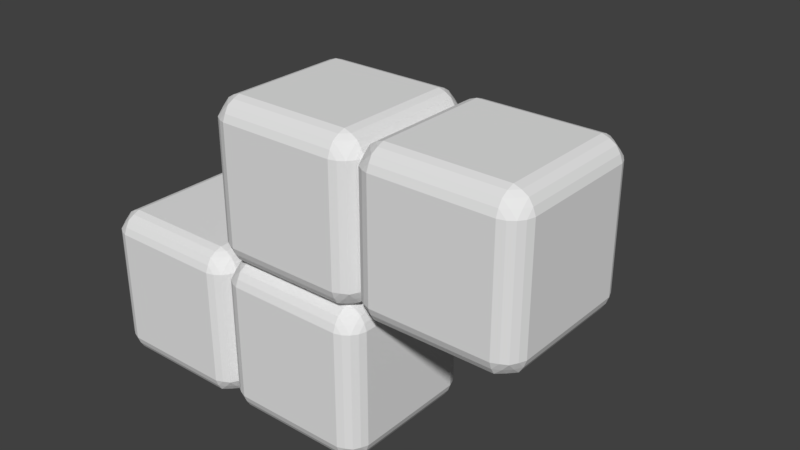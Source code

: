 # Source: b.blend  (saved by Blender 2.79.0; exported with 4.5.12 LTS)
import bpy
from mathutils import Matrix  # noqa: F401  (used for matrix-valued properties, if any)

bpy.ops.wm.read_factory_settings(use_empty=True)
scene = bpy.context.scene
scene.name = 'Scene'

# ---- collections
col_collection_1 = bpy.data.collections.new('Collection 1'); scene.collection.children.link(col_collection_1)

# ---- world
world_world = bpy.data.worlds.new('World'); scene.world = world_world
world_world.color = (0.05088, 0.05088, 0.05088)
world_world.use_sun_shadow = False
world_world.sun_shadow_jitter_overblur = 0.0
world_world.cycles.sampling_method = 'MANUAL'

# ---- meshes
me_plane_003 = bpy.data.meshes.new('Plane.003')
me_plane_003.from_pydata([(-1.0, -0.75, 0.75), (-1.0, -0.75, -0.75), (-1.0, 0.75, 0.75), (-1.0, 0.75, -0.75), (-0.7503, -1.0, -0.75), (0.7497, -1.0, -0.75), (-0.7503, -1.0, 0.75), (0.7497, -1.0, 0.75), (-0.7503, -0.75, 1.0), (0.7497, -0.75, 1.0), (-0.7503, 0.75, 1.0), (0.7497, 0.75, 1.0), (-0.8392, -0.75, 0.968), (0.8386, -0.75, 0.968), (-0.8392, 0.75, 0.968), (0.8386, 0.75, 0.968), (-0.919, -0.75, 0.9187), (0.9185, -0.75, 0.9187), (-0.919, 0.75, 0.9187), (0.9185, 0.75, 0.9187), (-0.7459, -0.968, 0.8389), (0.7497, -0.968, 0.8389), (-0.7459, 0.9679, 0.8389), (0.7497, 0.9679, 0.8389), (-0.7459, -0.8389, 0.968), (0.7497, -0.8389, 0.968), (-0.7459, 0.8389, 0.968), (0.7497, 0.8389, 0.968), (-0.7503, -0.9188, 0.9187), (0.7497, -0.9188, 0.9187), (-0.7503, 0.9187, 0.9187), (0.7497, 0.9187, 0.9187), (-0.9682, -0.75, 0.8389), (0.9677, -0.75, 0.8389), (-0.9682, 0.75, 0.8389), (0.9677, 0.75, 0.8389), (-0.7503, 0.75, -1.0), (0.7497, 0.75, -1.0), (-0.7503, -0.75, -1.0), (0.7497, -0.75, -1.0), (-0.8392, 0.75, -0.968), (0.8386, 0.75, -0.968), (-0.8392, -0.75, -0.968), (0.8386, -0.75, -0.968), (-0.919, 0.75, -0.9187), (0.9185, 0.75, -0.9187), (-0.919, -0.75, -0.9187), (0.9185, -0.75, -0.9187), (-0.7459, 0.9679, -0.8389), (0.7497, 0.9679, -0.8389), (-0.7459, -0.968, -0.8389), (0.7497, -0.968, -0.8389), (-0.7459, 0.8389, -0.968), (0.7497, 0.8389, -0.968), (-0.7459, -0.8389, -0.968), (0.7497, -0.8389, -0.968), (-0.7503, 0.9187, -0.9187), (0.7497, 0.9187, -0.9187), (-0.7503, -0.9188, -0.9187), (0.7497, -0.9188, -0.9187), (-0.9682, 0.75, -0.8389), (0.9677, 0.75, -0.8389), (-0.9682, -0.75, -0.8389), (0.9677, -0.75, -0.8389), (-0.8392, 0.9679, -0.7456), (-0.9682, 0.8389, 0.7456), (-0.8392, 0.9679, 0.7456), (-0.9682, 0.8389, -0.7456), (-0.919, 0.9187, -0.75), (-0.919, 0.9187, 0.75), (-0.9697, -0.8377, 0.7456), (-0.9205, -0.9175, 0.75), (-0.8392, -0.968, 0.7456), (-0.9682, -0.8389, -0.7456), (-0.919, -0.9188, -0.75), (-0.8392, -0.968, -0.7456), (0.8386, -0.968, -0.7456), (0.8386, -0.968, 0.7456), (0.9677, -0.8389, -0.7456), (0.9677, -0.8389, 0.7456), (0.9185, -0.9188, -0.75), (0.9185, -0.9188, 0.75), (0.9185, 0.9187, 0.75), (0.9185, 0.9187, -0.75), (0.8386, 0.9679, 0.7456), (0.8386, 0.9679, -0.7456), (0.9677, 0.8389, 0.7456), (0.9677, 0.8389, -0.7456), (-0.919, -0.8389, -0.8389), (-0.8392, -0.8389, 0.9187), (-0.919, -0.8389, 0.8389), (-0.8392, -0.9188, 0.8389), (-0.8392, -0.8389, -0.9187), (-0.8392, -0.9188, -0.8389), (0.8386, 0.8389, 0.9187), (0.8386, -0.8389, 0.9187), (-0.8392, 0.8389, 0.9187), (0.8386, -0.8389, -0.9187), (0.8386, 0.8389, -0.9187), (-0.8392, 0.8389, -0.9187), (-0.919, 0.8389, -0.8389), (-0.8392, 0.9187, -0.8389), (-0.8392, 0.9187, 0.8389), (-0.919, 0.8389, 0.8389), (0.8386, -0.9188, 0.8389), (0.9185, -0.8389, 0.8389), (0.8386, -0.9188, -0.8389), (0.9185, -0.8389, -0.8389), (0.8386, 0.9187, 0.8389), (0.9185, 0.8389, 0.8389), (0.8386, 0.9187, -0.8389), (0.9185, 0.8389, -0.8389), (1.25, 1.0, -0.75), (2.75, 1.0, -0.75), (1.25, 1.0, 0.75), (2.75, 1.0, 0.75), (3.0, -0.75, 0.75), (3.0, -0.75, -0.75), (3.0, 0.75, 0.75), (3.0, 0.75, -0.75), (0.9997, -0.75, 0.75), (0.9997, -0.75, -0.75), (0.9997, 0.75, 0.75), (0.9997, 0.75, -0.75), (1.25, -1.0, -0.75), (2.75, -1.0, -0.75), (1.25, -1.0, 0.75), (2.75, -1.0, 0.75), (1.161, -0.75, 0.968), (2.839, -0.75, 0.968), (1.161, 0.75, 0.968), (2.839, 0.75, 0.968), (1.081, -0.75, 0.9187), (2.918, -0.75, 0.9187), (1.081, 0.75, 0.9187), (2.918, 0.75, 0.9187), (1.254, -0.968, 0.8389), (2.75, -0.968, 0.8389), (1.254, 0.9679, 0.8389), (2.75, 0.9679, 0.8389), (1.254, -0.8389, 0.968), (2.75, -0.8389, 0.968), (1.254, 0.8389, 0.968), (2.75, 0.8389, 0.968), (1.25, -0.9188, 0.9187), (2.75, -0.9188, 0.9187), (1.25, 0.9187, 0.9187), (2.75, 0.9187, 0.9187), (1.032, -0.75, 0.8389), (2.968, -0.75, 0.8389), (1.032, 0.75, 0.8389), (2.968, 0.75, 0.8389), (1.25, 0.75, -1.0), (2.75, 0.75, -1.0), (1.25, -0.75, -1.0), (2.75, -0.75, -1.0), (1.161, 0.75, -0.968), (2.839, 0.75, -0.968), (1.161, -0.75, -0.968), (2.839, -0.75, -0.968), (1.081, 0.75, -0.9187), (2.918, 0.75, -0.9187), (1.081, -0.75, -0.9187), (2.918, -0.75, -0.9187), (1.254, 0.9679, -0.8389), (2.75, 0.9679, -0.8389), (1.254, -0.968, -0.8389), (2.75, -0.968, -0.8389), (1.254, 0.8389, -0.968), (2.75, 0.8389, -0.968), (1.254, -0.8389, -0.968), (2.75, -0.8389, -0.968), (1.25, 0.9187, -0.9187), (2.75, 0.9187, -0.9187), (1.25, -0.9188, -0.9187), (2.75, -0.9188, -0.9187), (1.032, 0.75, -0.8389), (2.968, 0.75, -0.8389), (1.032, -0.75, -0.8389), (2.968, -0.75, -0.8389), (1.161, 0.9679, -0.7456), (1.032, 0.8389, 0.7456), (1.161, 0.9679, 0.7456), (1.032, 0.8389, -0.7456), (1.081, 0.9187, -0.75), (1.081, 0.9187, 0.75), (1.03, -0.8377, 0.7456), (1.079, -0.9175, 0.75), (1.161, -0.968, 0.7456), (1.032, -0.8389, -0.7456), (1.081, -0.9188, -0.75), (1.161, -0.968, -0.7456), (2.839, -0.968, -0.7456), (2.839, -0.968, 0.7456), (2.968, -0.8389, -0.7456), (2.968, -0.8389, 0.7456), (2.918, -0.9188, -0.75), (2.918, -0.9188, 0.75), (2.918, 0.9187, 0.75), (2.918, 0.9187, -0.75), (2.839, 0.9679, 0.7456), (2.839, 0.9679, -0.7456), (2.968, 0.8389, 0.7456), (2.968, 0.8389, -0.7456), (1.081, -0.8389, -0.8389), (1.161, -0.8389, 0.9187), (1.081, -0.8389, 0.8389), (1.161, -0.9188, 0.8389), (1.161, -0.8389, -0.9187), (1.161, -0.9188, -0.8389), (2.839, 0.8389, 0.9187), (2.839, -0.8389, 0.9187), (1.161, 0.8389, 0.9187), (2.839, -0.8389, -0.9187), (2.839, 0.8389, -0.9187), (1.161, 0.8389, -0.9187), (1.081, 0.8389, -0.8389), (1.161, 0.9187, -0.8389), (1.161, 0.9187, 0.8389), (1.081, 0.8389, 0.8389), (2.839, -0.9188, 0.8389), (2.918, -0.8389, 0.8389), (2.839, -0.9188, -0.8389), (2.918, -0.8389, -0.8389), (2.839, 0.9187, 0.8389), (2.918, 0.8389, 0.8389), (2.839, 0.9187, -0.8389), (2.918, 0.8389, -0.8389), (-0.7503, 3.0, -0.75), (0.7497, 3.0, -0.75), (-0.7503, 3.0, 0.75), (0.7497, 3.0, 0.75), (0.9997, 1.25, 0.75), (0.9997, 1.25, -0.75), (0.9997, 2.75, 0.75), (0.9997, 2.75, -0.75), (-1.0, 1.25, 0.75), (-1.0, 1.25, -0.75), (-1.0, 2.75, 0.75), (-1.0, 2.75, -0.75), (-0.7503, 1.0, -0.75), (0.7497, 1.0, -0.75), (-0.7503, 1.0, 0.75), (0.7497, 1.0, 0.75), (-0.7503, 1.25, 1.0), (0.7497, 1.25, 1.0), (-0.7503, 2.75, 1.0), (0.7497, 2.75, 1.0), (-0.8392, 1.25, 0.968), (0.8386, 1.25, 0.968), (-0.8392, 2.75, 0.968), (0.8386, 2.75, 0.968), (-0.919, 1.25, 0.9187), (0.9185, 1.25, 0.9187), (-0.919, 2.75, 0.9187), (0.9185, 2.75, 0.9187), (-0.7459, 1.032, 0.8389), (0.7497, 1.032, 0.8389), (-0.7459, 2.968, 0.8389), (0.7497, 2.968, 0.8389), (-0.7459, 1.161, 0.968), (0.7497, 1.161, 0.968), (-0.7459, 2.839, 0.968), (0.7497, 2.839, 0.968), (-0.7503, 1.081, 0.9187), (0.7497, 1.081, 0.9187), (-0.7503, 2.919, 0.9187), (0.7497, 2.919, 0.9187), (-0.9682, 1.25, 0.8389), (0.9677, 1.25, 0.8389), (-0.9682, 2.75, 0.8389), (0.9677, 2.75, 0.8389), (-0.7503, 2.75, -1.0), (0.7497, 2.75, -1.0), (-0.7503, 1.25, -1.0), (0.7497, 1.25, -1.0), (-0.8392, 2.75, -0.968), (0.8386, 2.75, -0.968), (-0.8392, 1.25, -0.968), (0.8386, 1.25, -0.968), (-0.919, 2.75, -0.9187), (0.9185, 2.75, -0.9187), (-0.919, 1.25, -0.9187), (0.9185, 1.25, -0.9187), (-0.7459, 2.968, -0.8389), (0.7497, 2.968, -0.8389), (-0.7459, 1.032, -0.8389), (0.7497, 1.032, -0.8389), (-0.7459, 2.839, -0.968), (0.7497, 2.839, -0.968), (-0.7459, 1.161, -0.968), (0.7497, 1.161, -0.968), (-0.7503, 2.919, -0.9187), (0.7497, 2.919, -0.9187), (-0.7503, 1.081, -0.9187), (0.7497, 1.081, -0.9187), (-0.9682, 2.75, -0.8389), (0.9677, 2.75, -0.8389), (-0.9682, 1.25, -0.8389), (0.9677, 1.25, -0.8389), (-0.8392, 2.968, -0.7456), (-0.9682, 2.839, 0.7456), (-0.8392, 2.968, 0.7456), (-0.9682, 2.839, -0.7456), (-0.919, 2.919, -0.75), (-0.919, 2.919, 0.75), (-0.9697, 1.162, 0.7456), (-0.9205, 1.082, 0.75), (-0.8392, 1.032, 0.7456), (-0.9682, 1.161, -0.7456), (-0.919, 1.081, -0.75), (-0.8392, 1.032, -0.7456), (0.8386, 1.032, -0.7456), (0.8386, 1.032, 0.7456), (0.9677, 1.161, -0.7456), (0.9677, 1.161, 0.7456), (0.9185, 1.081, -0.75), (0.9185, 1.081, 0.75), (0.9185, 2.919, 0.75), (0.9185, 2.919, -0.75), (0.8386, 2.968, 0.7456), (0.8386, 2.968, -0.7456), (0.9677, 2.839, 0.7456), (0.9677, 2.839, -0.7456), (-0.919, 1.161, -0.8389), (-0.8392, 1.161, 0.9187), (-0.919, 1.161, 0.8389), (-0.8392, 1.081, 0.8389), (-0.8392, 1.161, -0.9187), (-0.8392, 1.081, -0.8389), (0.8386, 2.839, 0.9187), (0.8386, 1.161, 0.9187), (-0.8392, 2.839, 0.9187), (0.8386, 1.161, -0.9187), (0.8386, 2.839, -0.9187), (-0.8392, 2.839, -0.9187), (-0.919, 2.839, -0.8389), (-0.8392, 2.919, -0.8389), (-0.8392, 2.919, 0.8389), (-0.919, 2.839, 0.8389), (0.8386, 1.081, 0.8389), (0.9185, 1.161, 0.8389), (0.8386, 1.081, -0.8389), (0.9185, 1.161, -0.8389), (0.8386, 2.919, 0.8389), (0.9185, 2.839, 0.8389), (0.8386, 2.919, -0.8389), (0.9185, 2.839, -0.8389), (1.25, 1.0, 1.25), (2.75, 1.0, 1.25), (1.25, 1.0, 2.75), (2.75, 1.0, 2.75), (0.9997, -0.75, 2.75), (0.9997, -0.75, 1.25), (0.9997, 0.75, 2.75), (0.9997, 0.75, 1.25), (1.25, -1.0, 1.25), (2.75, -1.0, 1.25), (1.25, -1.0, 2.75), (2.75, -1.0, 2.75), (1.25, -0.75, 3.0), (2.75, -0.75, 3.0), (1.25, 0.75, 3.0), (2.75, 0.75, 3.0), (1.161, -0.75, 2.968), (2.839, -0.75, 2.968), (1.161, 0.75, 2.968), (2.839, 0.75, 2.968), (1.081, -0.75, 2.919), (2.918, -0.75, 2.919), (1.081, 0.75, 2.919), (2.918, 0.75, 2.919), (1.254, -0.968, 2.839), (2.75, -0.968, 2.839), (1.254, 0.9679, 2.839), (2.75, 0.9679, 2.839), (1.254, -0.8389, 2.968), (2.75, -0.8389, 2.968), (1.254, 0.8389, 2.968), (2.75, 0.8389, 2.968), (1.25, -0.9188, 2.919), (2.75, -0.9188, 2.919), (1.25, 0.9187, 2.919), (2.75, 0.9187, 2.919), (1.032, -0.75, 2.839), (2.968, -0.75, 2.839), (1.032, 0.75, 2.839), (2.968, 0.75, 2.839), (1.25, 0.75, 1.0), (2.75, 0.75, 1.0), (1.25, -0.75, 1.0), (2.75, -0.75, 1.0), (1.161, 0.75, 1.032), (2.839, 0.75, 1.032), (1.161, -0.75, 1.032), (2.839, -0.75, 1.032), (1.081, 0.75, 1.081), (2.918, 0.75, 1.081), (1.081, -0.75, 1.081), (2.918, -0.75, 1.081), (1.254, 0.9679, 1.161), (2.75, 0.9679, 1.161), (1.254, -0.968, 1.161), (2.75, -0.968, 1.161), (1.254, 0.8389, 1.032), (2.75, 0.8389, 1.032), (1.254, -0.8389, 1.032), (2.75, -0.8389, 1.032), (1.25, 0.9187, 1.081), (2.75, 0.9187, 1.081), (1.25, -0.9188, 1.081), (2.75, -0.9188, 1.081), (1.032, 0.75, 1.161), (2.968, 0.75, 1.161), (1.032, -0.75, 1.161), (2.968, -0.75, 1.161), (1.161, 0.9679, 1.254), (1.032, 0.8389, 2.746), (1.161, 0.9679, 2.746), (1.032, 0.8389, 1.254), (1.081, 0.9187, 1.25), (1.081, 0.9187, 2.75), (1.03, -0.8377, 2.746), (1.079, -0.9175, 2.75), (1.161, -0.968, 2.746), (1.032, -0.8389, 1.254), (1.081, -0.9188, 1.25), (1.161, -0.968, 1.254), (2.839, -0.968, 1.254), (2.839, -0.968, 2.746), (2.968, -0.8389, 1.254), (2.968, -0.8389, 2.746), (2.918, -0.9188, 1.25), (2.918, -0.9188, 2.75), (2.918, 0.9187, 2.75), (2.918, 0.9187, 1.25), (2.839, 0.9679, 2.746), (2.839, 0.9679, 1.254), (2.968, 0.8389, 2.746), (2.968, 0.8389, 1.254), (1.081, -0.8389, 1.161), (1.161, -0.8389, 2.919), (1.081, -0.8389, 2.839), (1.161, -0.9188, 2.839), (1.161, -0.8389, 1.081), (1.161, -0.9188, 1.161), (2.839, 0.8389, 2.919), (2.839, -0.8389, 2.919), (1.161, 0.8389, 2.919), (2.839, -0.8389, 1.081), (2.839, 0.8389, 1.081), (1.161, 0.8389, 1.081), (1.081, 0.8389, 1.161), (1.161, 0.9187, 1.161), (1.161, 0.9187, 2.839), (1.081, 0.8389, 2.839), (2.839, -0.9188, 2.839), (2.918, -0.8389, 2.839), (2.839, -0.9188, 1.161), (2.918, -0.8389, 1.161), (2.839, 0.9187, 2.839), (2.918, 0.8389, 2.839), (2.839, 0.9187, 1.161), (2.918, 0.8389, 1.161), (3.25, 1.0, 1.25), (4.75, 1.0, 1.25), (3.25, 1.0, 2.75), (4.75, 1.0, 2.75), (5.0, -0.75, 2.75), (5.0, -0.75, 1.25), (5.0, 0.75, 2.75), (5.0, 0.75, 1.25), (3.0, -0.75, 2.75), (3.0, -0.75, 1.25), (3.0, 0.75, 2.75), (3.0, 0.75, 1.25), (3.25, -1.0, 1.25), (4.75, -1.0, 1.25), (3.25, -1.0, 2.75), (4.75, -1.0, 2.75), (3.25, -0.75, 3.0), (4.75, -0.75, 3.0), (3.25, 0.75, 3.0), (4.75, 0.75, 3.0), (3.161, -0.75, 2.968), (4.839, -0.75, 2.968), (3.161, 0.75, 2.968), (4.839, 0.75, 2.968), (3.081, -0.75, 2.919), (4.918, -0.75, 2.919), (3.081, 0.75, 2.919), (4.918, 0.75, 2.919), (3.254, -0.968, 2.839), (4.75, -0.968, 2.839), (3.254, 0.9679, 2.839), (4.75, 0.9679, 2.839), (3.254, -0.8389, 2.968), (4.75, -0.8389, 2.968), (3.254, 0.8389, 2.968), (4.75, 0.8389, 2.968), (3.25, -0.9188, 2.919), (4.75, -0.9188, 2.919), (3.25, 0.9187, 2.919), (4.75, 0.9187, 2.919), (3.032, -0.75, 2.839), (4.968, -0.75, 2.839), (3.032, 0.75, 2.839), (4.968, 0.75, 2.839), (3.25, 0.75, 1.0), (4.75, 0.75, 1.0), (3.25, -0.75, 1.0), (4.75, -0.75, 1.0), (3.161, 0.75, 1.032), (4.839, 0.75, 1.032), (3.161, -0.75, 1.032), (4.839, -0.75, 1.032), (3.081, 0.75, 1.081), (4.918, 0.75, 1.081), (3.081, -0.75, 1.081), (4.918, -0.75, 1.081), (3.254, 0.9679, 1.161), (4.75, 0.9679, 1.161), (3.254, -0.968, 1.161), (4.75, -0.968, 1.161), (3.254, 0.8389, 1.032), (4.75, 0.8389, 1.032), (3.254, -0.8389, 1.032), (4.75, -0.8389, 1.032), (3.25, 0.9187, 1.081), (4.75, 0.9187, 1.081), (3.25, -0.9188, 1.081), (4.75, -0.9188, 1.081), (3.032, 0.75, 1.161), (4.968, 0.75, 1.161), (3.032, -0.75, 1.161), (4.968, -0.75, 1.161), (3.161, 0.9679, 1.254), (3.032, 0.8389, 2.746), (3.161, 0.9679, 2.746), (3.032, 0.8389, 1.254), (3.081, 0.9187, 1.25), (3.081, 0.9187, 2.75), (3.03, -0.8377, 2.746), (3.079, -0.9175, 2.75), (3.161, -0.968, 2.746), (3.032, -0.8389, 1.254), (3.081, -0.9188, 1.25), (3.161, -0.968, 1.254), (4.839, -0.968, 1.254), (4.839, -0.968, 2.746), (4.968, -0.8389, 1.254), (4.968, -0.8389, 2.746), (4.918, -0.9188, 1.25), (4.918, -0.9188, 2.75), (4.918, 0.9187, 2.75), (4.918, 0.9187, 1.25), (4.839, 0.9679, 2.746), (4.839, 0.9679, 1.254), (4.968, 0.8389, 2.746), (4.968, 0.8389, 1.254), (3.081, -0.8389, 1.161), (3.161, -0.8389, 2.919), (3.081, -0.8389, 2.839), (3.161, -0.9188, 2.839), (3.161, -0.8389, 1.081), (3.161, -0.9188, 1.161), (4.839, 0.8389, 2.919), (4.839, -0.8389, 2.919), (3.161, 0.8389, 2.919), (4.839, -0.8389, 1.081), (4.839, 0.8389, 1.081), (3.161, 0.8389, 1.081), (3.081, 0.8389, 1.161), (3.161, 0.9187, 1.161), (3.161, 0.9187, 2.839), (3.081, 0.8389, 2.839), (4.839, -0.9188, 2.839), (4.918, -0.8389, 2.839), (4.839, -0.9188, 1.161), (4.918, -0.8389, 1.161), (4.839, 0.9187, 2.839), (4.918, 0.8389, 2.839), (4.839, 0.9187, 1.161), (4.918, 0.8389, 1.161)], [], [(240, 241, 49, 48), (0, 2, 3, 1), (4, 5, 7, 6), (8, 9, 11, 10), (11, 27, 26, 10), (13, 17, 19, 15), (22, 30, 31, 23), (8, 10, 14, 12), (14, 10, 26), (15, 27, 11), (13, 9, 25), (12, 24, 8), (9, 13, 15, 11), (8, 24, 25, 9), (26, 27, 31, 30), (28, 24, 89), (24, 28, 29, 25), (14, 18, 16, 12), (33, 35, 19, 17), (34, 32, 16, 18), (20, 21, 29, 28), (6, 7, 21, 20), (2, 0, 32, 34), (36, 37, 39, 38), (39, 55, 54, 38), (41, 45, 47, 43), (50, 58, 59, 51), (36, 38, 42, 40), (42, 38, 54), (43, 55, 39), (41, 37, 53), (40, 52, 36), (37, 41, 43, 39), (36, 52, 53, 37), (46, 88, 62), (52, 56, 57, 53), (42, 46, 44, 40), (61, 63, 47, 45), (62, 60, 44, 46), (48, 49, 57, 56), (54, 55, 59, 58), (4, 50, 51, 5), (1, 3, 60, 62), (241, 85, 49), (64, 240, 48), (66, 22, 242), (67, 65, 69, 68), (64, 68, 69, 66), (2, 65, 67, 3), (34, 65, 2), (60, 3, 67), (0, 1, 73, 70), (6, 72, 75, 4), (72, 71, 74, 75), (73, 74, 71, 70), (1, 62, 73), (54, 92, 42), (73, 62, 88), (4, 75, 50), (32, 0, 70), (70, 90, 32), (20, 72, 6), (77, 76, 80, 81), (79, 81, 80, 78), (7, 5, 76, 77), (21, 7, 77), (51, 76, 5), (82, 86, 87, 83), (82, 83, 85, 84), (84, 243, 23), (243, 84, 85, 241), (22, 23, 243, 242), (18, 14, 96), (26, 96, 14), (61, 123, 121, 63), (12, 16, 89), (12, 89, 24), (28, 91, 20), (16, 32, 90), (71, 90, 70), (72, 20, 91), (71, 72, 91), (89, 16, 90), (90, 71, 91), (28, 89, 91), (90, 91, 89), (74, 73, 88), (75, 74, 93), (58, 92, 54), (46, 42, 92), (88, 46, 92), (74, 88, 93), (75, 93, 50), (50, 93, 58), (58, 93, 92), (92, 93, 88), (76, 106, 80), (107, 78, 80), (43, 47, 97), (13, 95, 17), (33, 17, 105), (21, 104, 29), (31, 27, 94), (23, 31, 108), (19, 35, 109), (111, 83, 87), (110, 85, 83), (57, 98, 53), (30, 96, 26), (34, 18, 103), (30, 22, 102), (101, 68, 64), (100, 67, 68), (40, 44, 99), (103, 18, 96), (30, 102, 96), (96, 102, 103), (66, 102, 22), (69, 102, 66), (102, 69, 103), (69, 65, 103), (65, 34, 103), (40, 99, 52), (52, 99, 56), (64, 48, 101), (68, 101, 100), (67, 100, 60), (44, 60, 100), (99, 44, 100), (100, 101, 99), (48, 56, 101), (99, 101, 56), (53, 98, 41), (45, 41, 98), (87, 61, 111), (83, 111, 110), (85, 110, 49), (49, 110, 57), (57, 110, 98), (110, 111, 98), (45, 111, 61), (98, 111, 45), (86, 109, 35), (86, 82, 109), (27, 15, 94), (31, 94, 108), (84, 23, 108), (84, 108, 82), (109, 82, 108), (108, 94, 109), (109, 94, 19), (19, 94, 15), (13, 25, 95), (25, 29, 95), (104, 95, 29), (77, 104, 21), (81, 104, 77), (95, 105, 17), (79, 33, 105), (81, 79, 105), (104, 81, 105), (95, 104, 105), (78, 107, 63), (80, 106, 107), (76, 51, 106), (51, 59, 106), (43, 97, 55), (55, 97, 59), (106, 59, 97), (107, 106, 97), (97, 47, 107), (47, 63, 107), (112, 114, 115, 113), (116, 117, 119, 118), (124, 125, 127, 126), (391, 129, 131, 389), (129, 133, 135, 131), (138, 146, 147, 139), (131, 143, 389), (391, 141, 129), (390, 128, 140), (130, 388, 142), (143, 142, 388, 389), (130, 128, 390, 388), (142, 143, 147, 146), (144, 140, 205), (140, 144, 145, 141), (130, 134, 132, 128), (149, 151, 135, 133), (150, 148, 132, 134), (136, 137, 145, 144), (116, 118, 151, 149), (126, 127, 137, 136), (114, 138, 139, 115), (122, 120, 148, 150), (152, 153, 155, 154), (155, 171, 170, 154), (157, 161, 163, 159), (166, 174, 175, 167), (152, 154, 158, 156), (158, 154, 170), (159, 171, 155), (157, 153, 169), (156, 168, 152), (153, 157, 159, 155), (152, 168, 169, 153), (162, 204, 178), (168, 172, 173, 169), (158, 162, 160, 156), (177, 179, 163, 161), (178, 176, 160, 162), (164, 165, 173, 172), (170, 171, 175, 174), (119, 117, 179, 177), (124, 166, 167, 125), (121, 123, 176, 178), (112, 113, 165, 164), (138, 114, 182), (112, 180, 182, 114), (164, 180, 112), (183, 181, 185, 184), (180, 184, 185, 182), (122, 181, 183, 123), (150, 181, 122), (176, 123, 183), (120, 121, 189, 186), (126, 188, 191, 124), (188, 187, 190, 191), (189, 190, 187, 186), (121, 178, 189), (170, 208, 158), (189, 178, 204), (124, 191, 166), (148, 120, 186), (186, 206, 148), (136, 188, 126), (193, 192, 196, 197), (195, 194, 117, 116), (195, 197, 196, 194), (127, 125, 192, 193), (137, 127, 193), (149, 195, 116), (179, 117, 194), (167, 192, 125), (198, 202, 203, 199), (198, 199, 201, 200), (115, 200, 201, 113), (118, 119, 203, 202), (139, 200, 115), (151, 118, 202), (165, 113, 201), (134, 130, 212), (142, 212, 130), (177, 203, 119), (128, 132, 205), (128, 205, 140), (144, 207, 136), (132, 148, 206), (187, 206, 186), (188, 136, 207), (187, 188, 207), (205, 132, 206), (206, 187, 207), (144, 205, 207), (206, 207, 205), (190, 189, 204), (191, 190, 209), (174, 208, 170), (162, 158, 208), (204, 162, 208), (190, 204, 209), (191, 209, 166), (166, 209, 174), (174, 209, 208), (208, 209, 204), (192, 222, 196), (223, 194, 196), (159, 163, 213), (129, 211, 133), (149, 133, 221), (137, 220, 145), (147, 143, 210), (139, 147, 224), (135, 151, 225), (227, 199, 203), (226, 201, 199), (173, 214, 169), (146, 212, 142), (150, 134, 219), (146, 138, 218), (217, 184, 180), (216, 183, 184), (156, 160, 215), (219, 134, 212), (146, 218, 212), (212, 218, 219), (182, 218, 138), (185, 218, 182), (218, 185, 219), (185, 181, 219), (181, 150, 219), (156, 215, 168), (168, 215, 172), (180, 164, 217), (184, 217, 216), (183, 216, 176), (160, 176, 216), (215, 160, 216), (216, 217, 215), (164, 172, 217), (215, 217, 172), (169, 214, 157), (161, 157, 214), (203, 177, 227), (199, 227, 226), (201, 226, 165), (165, 226, 173), (173, 226, 214), (226, 227, 214), (161, 227, 177), (214, 227, 161), (202, 225, 151), (202, 198, 225), (143, 131, 210), (147, 210, 224), (200, 139, 224), (200, 224, 198), (225, 198, 224), (224, 210, 225), (225, 210, 135), (135, 210, 131), (129, 141, 211), (141, 145, 211), (220, 211, 145), (193, 220, 137), (197, 220, 193), (211, 221, 133), (195, 149, 221), (197, 195, 221), (220, 197, 221), (211, 220, 221), (194, 223, 179), (196, 222, 223), (192, 167, 222), (167, 175, 222), (159, 213, 171), (171, 213, 175), (222, 175, 213), (223, 222, 213), (213, 163, 223), (163, 179, 223), (78, 121, 120, 79), (78, 63, 121), (86, 122, 123, 87), (123, 61, 87), (33, 120, 122, 35), (86, 35, 122), (79, 120, 33), (228, 230, 231, 229), (232, 233, 235, 234), (236, 238, 239, 237), (240, 64, 66, 242), (244, 245, 247, 246), (247, 263, 262, 246), (249, 253, 255, 251), (258, 266, 267, 259), (244, 246, 250, 248), (250, 246, 262), (251, 263, 247), (249, 245, 261), (248, 260, 244), (245, 249, 251, 247), (244, 260, 261, 245), (262, 263, 267, 266), (264, 260, 325), (260, 264, 265, 261), (250, 254, 252, 248), (269, 271, 255, 253), (270, 268, 252, 254), (256, 257, 265, 264), (232, 234, 271, 269), (242, 243, 257, 256), (230, 258, 259, 231), (238, 236, 268, 270), (272, 273, 275, 274), (275, 291, 290, 274), (277, 281, 283, 279), (286, 294, 295, 287), (272, 274, 278, 276), (278, 274, 290), (279, 291, 275), (277, 273, 289), (276, 288, 272), (273, 277, 279, 275), (272, 288, 289, 273), (282, 324, 298), (288, 292, 293, 289), (278, 282, 280, 276), (297, 299, 283, 281), (298, 296, 280, 282), (284, 285, 293, 292), (290, 291, 295, 294), (235, 233, 299, 297), (240, 286, 287, 241), (237, 239, 296, 298), (228, 229, 285, 284), (258, 230, 302), (228, 300, 302, 230), (284, 300, 228), (303, 301, 305, 304), (300, 304, 305, 302), (238, 301, 303, 239), (270, 301, 238), (296, 239, 303), (236, 237, 309, 306), (242, 308, 311, 240), (308, 307, 310, 311), (309, 310, 307, 306), (237, 298, 309), (290, 328, 278), (309, 298, 324), (240, 311, 286), (268, 236, 306), (306, 326, 268), (256, 308, 242), (313, 312, 316, 317), (315, 314, 233, 232), (315, 317, 316, 314), (243, 241, 312, 313), (257, 243, 313), (269, 315, 232), (299, 233, 314), (287, 312, 241), (318, 322, 323, 319), (318, 319, 321, 320), (231, 320, 321, 229), (234, 235, 323, 322), (259, 320, 231), (271, 234, 322), (285, 229, 321), (254, 250, 332), (262, 332, 250), (297, 323, 235), (248, 252, 325), (248, 325, 260), (264, 327, 256), (252, 268, 326), (307, 326, 306), (308, 256, 327), (307, 308, 327), (325, 252, 326), (326, 307, 327), (264, 325, 327), (326, 327, 325), (310, 309, 324), (311, 310, 329), (294, 328, 290), (282, 278, 328), (324, 282, 328), (310, 324, 329), (311, 329, 286), (286, 329, 294), (294, 329, 328), (328, 329, 324), (312, 342, 316), (343, 314, 316), (279, 283, 333), (249, 331, 253), (269, 253, 341), (257, 340, 265), (267, 263, 330), (259, 267, 344), (255, 271, 345), (347, 319, 323), (346, 321, 319), (293, 334, 289), (266, 332, 262), (270, 254, 339), (266, 258, 338), (337, 304, 300), (336, 303, 304), (276, 280, 335), (339, 254, 332), (266, 338, 332), (332, 338, 339), (302, 338, 258), (305, 338, 302), (338, 305, 339), (305, 301, 339), (301, 270, 339), (276, 335, 288), (288, 335, 292), (300, 284, 337), (304, 337, 336), (303, 336, 296), (280, 296, 336), (335, 280, 336), (336, 337, 335), (284, 292, 337), (335, 337, 292), (289, 334, 277), (281, 277, 334), (323, 297, 347), (319, 347, 346), (321, 346, 285), (285, 346, 293), (293, 346, 334), (346, 347, 334), (281, 347, 297), (334, 347, 281), (322, 345, 271), (322, 318, 345), (263, 251, 330), (267, 330, 344), (320, 259, 344), (320, 344, 318), (345, 318, 344), (344, 330, 345), (345, 330, 255), (255, 330, 251), (249, 261, 331), (261, 265, 331), (340, 331, 265), (313, 340, 257), (317, 340, 313), (331, 341, 253), (315, 269, 341), (317, 315, 341), (340, 317, 341), (331, 340, 341), (314, 343, 299), (316, 342, 343), (312, 287, 342), (287, 295, 342), (279, 333, 291), (291, 333, 295), (342, 295, 333), (343, 342, 333), (333, 283, 343), (283, 299, 343), (348, 350, 351, 349), (352, 354, 355, 353), (356, 357, 359, 358), (360, 361, 363, 362), (363, 379, 378, 362), (365, 369, 371, 367), (374, 382, 383, 375), (360, 362, 366, 364), (366, 362, 378), (367, 379, 363), (365, 361, 377), (364, 376, 360), (361, 365, 367, 363), (360, 376, 377, 361), (378, 379, 383, 382), (380, 376, 441), (376, 380, 381, 377), (366, 370, 368, 364), (385, 387, 371, 369), (386, 384, 368, 370), (372, 373, 381, 380), (358, 359, 373, 372), (350, 374, 375, 351), (354, 352, 384, 386), (390, 140, 141, 391), (391, 407, 406, 390), (393, 397, 399, 395), (402, 410, 411, 403), (388, 390, 394, 392), (394, 390, 406), (395, 407, 391), (393, 389, 405), (392, 404, 388), (389, 393, 395, 391), (388, 404, 405, 389), (398, 440, 414), (404, 408, 409, 405), (394, 398, 396, 392), (413, 415, 399, 397), (414, 412, 396, 398), (400, 401, 409, 408), (406, 407, 411, 410), (356, 402, 403, 357), (353, 355, 412, 414), (348, 349, 401, 400), (374, 350, 418), (348, 416, 418, 350), (400, 416, 348), (419, 417, 421, 420), (416, 420, 421, 418), (354, 417, 419, 355), (386, 417, 354), (412, 355, 419), (352, 353, 425, 422), (358, 424, 427, 356), (424, 423, 426, 427), (425, 426, 423, 422), (353, 414, 425), (406, 444, 394), (425, 414, 440), (356, 427, 402), (384, 352, 422), (422, 442, 384), (372, 424, 358), (429, 428, 432, 433), (431, 433, 432, 430), (359, 357, 428, 429), (373, 359, 429), (403, 428, 357), (434, 438, 439, 435), (434, 435, 437, 436), (351, 436, 437, 349), (375, 436, 351), (401, 349, 437), (370, 366, 448), (378, 448, 366), (413, 475, 473, 415), (364, 368, 441), (364, 441, 376), (380, 443, 372), (368, 384, 442), (423, 442, 422), (424, 372, 443), (423, 424, 443), (441, 368, 442), (442, 423, 443), (380, 441, 443), (442, 443, 441), (426, 425, 440), (427, 426, 445), (410, 444, 406), (398, 394, 444), (440, 398, 444), (426, 440, 445), (427, 445, 402), (402, 445, 410), (410, 445, 444), (444, 445, 440), (428, 458, 432), (459, 430, 432), (395, 399, 449), (365, 447, 369), (385, 369, 457), (373, 456, 381), (383, 379, 446), (375, 383, 460), (371, 387, 461), (463, 435, 439), (462, 437, 435), (409, 450, 405), (382, 448, 378), (386, 370, 455), (382, 374, 454), (453, 420, 416), (452, 419, 420), (392, 396, 451), (455, 370, 448), (382, 454, 448), (448, 454, 455), (418, 454, 374), (421, 454, 418), (454, 421, 455), (421, 417, 455), (417, 386, 455), (392, 451, 404), (404, 451, 408), (416, 400, 453), (420, 453, 452), (419, 452, 412), (396, 412, 452), (451, 396, 452), (452, 453, 451), (400, 408, 453), (451, 453, 408), (405, 450, 393), (397, 393, 450), (439, 413, 463), (435, 463, 462), (437, 462, 401), (401, 462, 409), (409, 462, 450), (462, 463, 450), (397, 463, 413), (450, 463, 397), (438, 461, 387), (438, 434, 461), (379, 367, 446), (383, 446, 460), (436, 375, 460), (436, 460, 434), (461, 434, 460), (460, 446, 461), (461, 446, 371), (371, 446, 367), (365, 377, 447), (377, 381, 447), (456, 447, 381), (429, 456, 373), (433, 456, 429), (447, 457, 369), (431, 385, 457), (433, 431, 457), (456, 433, 457), (447, 456, 457), (430, 459, 415), (432, 458, 459), (428, 403, 458), (403, 411, 458), (395, 449, 407), (407, 449, 411), (458, 411, 449), (459, 458, 449), (449, 399, 459), (399, 415, 459), (464, 466, 467, 465), (468, 469, 471, 470), (476, 477, 479, 478), (480, 481, 483, 482), (483, 499, 498, 482), (485, 489, 491, 487), (494, 502, 503, 495), (480, 482, 486, 484), (486, 482, 498), (487, 499, 483), (485, 481, 497), (484, 496, 480), (481, 485, 487, 483), (480, 496, 497, 481), (498, 499, 503, 502), (500, 496, 561), (496, 500, 501, 497), (486, 490, 488, 484), (505, 507, 491, 489), (506, 504, 488, 490), (492, 493, 501, 500), (468, 470, 507, 505), (478, 479, 493, 492), (466, 494, 495, 467), (474, 472, 504, 506), (508, 509, 511, 510), (511, 527, 526, 510), (513, 517, 519, 515), (522, 530, 531, 523), (508, 510, 514, 512), (514, 510, 526), (515, 527, 511), (513, 509, 525), (512, 524, 508), (509, 513, 515, 511), (508, 524, 525, 509), (518, 560, 534), (524, 528, 529, 525), (514, 518, 516, 512), (533, 535, 519, 517), (534, 532, 516, 518), (520, 521, 529, 528), (526, 527, 531, 530), (471, 469, 535, 533), (476, 522, 523, 477), (473, 475, 532, 534), (464, 465, 521, 520), (494, 466, 538), (464, 536, 538, 466), (520, 536, 464), (539, 537, 541, 540), (536, 540, 541, 538), (474, 537, 539, 475), (506, 537, 474), (532, 475, 539), (472, 473, 545, 542), (478, 544, 547, 476), (544, 543, 546, 547), (545, 546, 543, 542), (473, 534, 545), (526, 564, 514), (545, 534, 560), (476, 547, 522), (504, 472, 542), (542, 562, 504), (492, 544, 478), (549, 548, 552, 553), (551, 550, 469, 468), (551, 553, 552, 550), (479, 477, 548, 549), (493, 479, 549), (505, 551, 468), (535, 469, 550), (523, 548, 477), (554, 558, 559, 555), (554, 555, 557, 556), (467, 556, 557, 465), (470, 471, 559, 558), (495, 556, 467), (507, 470, 558), (521, 465, 557), (490, 486, 568), (498, 568, 486), (533, 559, 471), (484, 488, 561), (484, 561, 496), (500, 563, 492), (488, 504, 562), (543, 562, 542), (544, 492, 563), (543, 544, 563), (561, 488, 562), (562, 543, 563), (500, 561, 563), (562, 563, 561), (546, 545, 560), (547, 546, 565), (530, 564, 526), (518, 514, 564), (560, 518, 564), (546, 560, 565), (547, 565, 522), (522, 565, 530), (530, 565, 564), (564, 565, 560), (548, 578, 552), (579, 550, 552), (515, 519, 569), (485, 567, 489), (505, 489, 577), (493, 576, 501), (503, 499, 566), (495, 503, 580), (491, 507, 581), (583, 555, 559), (582, 557, 555), (529, 570, 525), (502, 568, 498), (506, 490, 575), (502, 494, 574), (573, 540, 536), (572, 539, 540), (512, 516, 571), (575, 490, 568), (502, 574, 568), (568, 574, 575), (538, 574, 494), (541, 574, 538), (574, 541, 575), (541, 537, 575), (537, 506, 575), (512, 571, 524), (524, 571, 528), (536, 520, 573), (540, 573, 572), (539, 572, 532), (516, 532, 572), (571, 516, 572), (572, 573, 571), (520, 528, 573), (571, 573, 528), (525, 570, 513), (517, 513, 570), (559, 533, 583), (555, 583, 582), (557, 582, 521), (521, 582, 529), (529, 582, 570), (582, 583, 570), (517, 583, 533), (570, 583, 517), (558, 581, 507), (558, 554, 581), (499, 487, 566), (503, 566, 580), (556, 495, 580), (556, 580, 554), (581, 554, 580), (580, 566, 581), (581, 566, 491), (491, 566, 487), (485, 497, 567), (497, 501, 567), (576, 567, 501), (549, 576, 493), (553, 576, 549), (567, 577, 489), (551, 505, 577), (553, 551, 577), (576, 553, 577), (567, 576, 577), (550, 579, 535), (552, 578, 579), (548, 523, 578), (523, 531, 578), (515, 569, 527), (527, 569, 531), (578, 531, 569), (579, 578, 569), (569, 519, 579), (519, 535, 579), (430, 473, 472, 431), (430, 415, 473), (438, 474, 475, 439), (475, 413, 439), (385, 472, 474, 387), (438, 387, 474), (431, 472, 385)])
me_plane_003.use_remesh_preserve_volume = False
me_plane_003.use_remesh_preserve_attributes = False
me_plane_003.use_mirror_vertex_groups = False
me_plane_003.update()

# ---- objects
ob_box = bpy.data.objects.new('Box', me_plane_003)

# ---- transforms, parenting, visibility, modifiers, constraints
ob_box.location = (0.0, 0.0, 0.0)
ob_box.lineart.crease_threshold = 0.0

# ---- collection membership
col_collection_1.objects.link(ob_box)

# ---- scene / render settings (as saved in the file)
scene.frame_start = 1; scene.frame_end = 250; scene.frame_set(0)
scene.render.engine = 'BLENDER_EEVEE_NEXT'
scene.render.resolution_percentage = 50
scene.render.dither_intensity = 0.0
scene.cycles.use_denoising = False
scene.cycles.samples = 128
scene.cycles.sampling_pattern = 'TABULATED_SOBOL'
scene.cycles.use_adaptive_sampling = False
scene.cycles.use_light_tree = False
scene.cycles.blur_glossy = 0.0
scene.cycles.sample_clamp_indirect = 0.0
scene.view_settings.view_transform = 'Standard'
bpy.context.view_layer.update()

# ---- added for rendering (the .blend has no active camera and no usable light): camera, sun
cam_auto = bpy.data.cameras.new('AutoCamera')
cam_auto.lens = 50.0
cam_auto.sensor_width = 36.0
cam_auto.clip_end = 1000.0
ob_auto_camera = bpy.data.objects.new('AutoCamera', cam_auto)
scene.collection.objects.link(ob_auto_camera)
ob_auto_camera.location = (9.62933, -8.15554, 7.10368)
ob_auto_camera.rotation_euler = (1.09748, -7.21219e-08, 0.694738)
scene.camera = ob_auto_camera
light_auto_sun = bpy.data.lights.new('AutoSun', 'SUN')
light_auto_sun.energy = 3.0
light_auto_sun.angle = 0.0523599
ob_auto_sun = bpy.data.objects.new('AutoSun', light_auto_sun)
scene.collection.objects.link(ob_auto_sun)
ob_auto_sun.rotation_euler = (0.872665, 0.174533, 0.523599)
bpy.context.view_layer.update()
